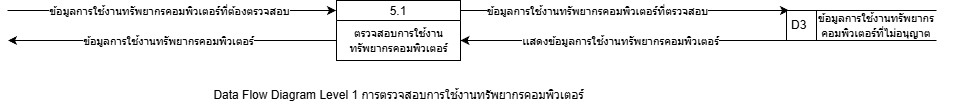

The diagram above was exported from draw.io. Its source (the exported page's mxGraphModel, read from the mxfile embedded in the PNG):
<mxGraphModel dx="-635" dy="-486" grid="1" gridSize="10" guides="1" tooltips="1" connect="1" arrows="1" fold="1" page="1" pageScale="1" pageWidth="850" pageHeight="1100" math="0" shadow="0">
  <root>
    <mxCell id="0" />
    <mxCell id="1" parent="0" />
    <mxCell id="2" value="5.1" style="swimlane;fontStyle=0;childLayout=stackLayout;horizontal=1;startSize=20;fillColor=#ffffff;horizontalStack=0;resizeParent=1;resizeParentMax=0;resizeLast=0;collapsible=0;marginBottom=0;swimlaneFillColor=#ffffff;" vertex="1" parent="1">
      <mxGeometry x="2690" y="1130" width="124" height="60" as="geometry" />
    </mxCell>
    <mxCell id="3" value="&lt;span style=&quot;color: rgb(0, 0, 0); font-size: 11px; background-color: rgb(255, 255, 255);&quot;&gt;ตรวจสอบการใช้งาน&lt;/span&gt;&lt;div&gt;&lt;span style=&quot;color: rgb(0, 0, 0); font-size: 11px; background-color: rgb(255, 255, 255);&quot;&gt;ทรัพยากรคอมพิวเตอร์&lt;/span&gt;&lt;/div&gt;" style="text;html=1;align=center;verticalAlign=middle;resizable=0;points=[];autosize=1;strokeColor=none;fillColor=none;" vertex="1" parent="2">
      <mxGeometry y="20" width="124" height="40" as="geometry" />
    </mxCell>
    <mxCell id="4" value="Data Flow Diagram Level 1 การตรวจสอบการใช้งานทรัพยากรคอมพิวเตอร์" style="text;html=1;align=center;verticalAlign=middle;resizable=0;points=[];autosize=1;strokeColor=none;fillColor=none;" vertex="1" parent="1">
      <mxGeometry x="2557" y="1210" width="390" height="30" as="geometry" />
    </mxCell>
    <mxCell id="5" value="" style="endArrow=classic;html=1;" edge="1" parent="1">
      <mxGeometry width="50" height="50" relative="1" as="geometry">
        <mxPoint x="2361" y="1140" as="sourcePoint" />
        <mxPoint x="2689.5" y="1140" as="targetPoint" />
      </mxGeometry>
    </mxCell>
    <mxCell id="6" value="ข้อมูล&lt;span style=&quot;scrollbar-color: rgb(226, 226, 226) rgb(251, 251, 251); background-color: rgb(255, 255, 255); color: rgb(0, 0, 0);&quot;&gt;การใช้งานทรัพยากรคอมพิวเตอร์ที่ต้องตรวจสอบ&lt;/span&gt;" style="edgeLabel;html=1;align=center;verticalAlign=middle;resizable=0;points=[];" vertex="1" connectable="0" parent="5">
      <mxGeometry x="-0.4061" y="1" relative="1" as="geometry">
        <mxPoint x="63" y="1" as="offset" />
      </mxGeometry>
    </mxCell>
    <mxCell id="7" value="" style="endArrow=classic;html=1;" edge="1" parent="1">
      <mxGeometry width="50" height="50" relative="1" as="geometry">
        <mxPoint x="2814" y="1140" as="sourcePoint" />
        <mxPoint x="3142.5" y="1140" as="targetPoint" />
      </mxGeometry>
    </mxCell>
    <mxCell id="8" value="ข้อมูล&lt;span style=&quot;scrollbar-color: rgb(226, 226, 226) rgb(251, 251, 251); background-color: rgb(255, 255, 255); color: rgb(0, 0, 0);&quot;&gt;การใช้งานทรัพยากรคอมพิวเตอร์ที่ตรวจสอบ&lt;/span&gt;" style="edgeLabel;html=1;align=center;verticalAlign=middle;resizable=0;points=[];" vertex="1" connectable="0" parent="7">
      <mxGeometry x="-0.4061" y="1" relative="1" as="geometry">
        <mxPoint x="38" y="1" as="offset" />
      </mxGeometry>
    </mxCell>
    <mxCell id="9" value="" style="endArrow=classic;html=1;" edge="1" parent="1">
      <mxGeometry width="50" height="50" relative="1" as="geometry">
        <mxPoint x="2690" y="1170" as="sourcePoint" />
        <mxPoint x="2361.5" y="1170" as="targetPoint" />
      </mxGeometry>
    </mxCell>
    <mxCell id="10" value="&lt;span style=&quot;color: rgb(0, 0, 0);&quot;&gt;ข้อมูล&lt;/span&gt;&lt;span style=&quot;scrollbar-color: rgb(226, 226, 226) rgb(251, 251, 251); background-color: rgb(255, 255, 255); color: rgb(0, 0, 0);&quot;&gt;การใช้งานทรัพยากรคอมพิวเตอร์&lt;/span&gt;" style="edgeLabel;html=1;align=center;verticalAlign=middle;resizable=0;points=[];" vertex="1" connectable="0" parent="9">
      <mxGeometry x="-0.2212" y="-1" relative="1" as="geometry">
        <mxPoint x="-41" y="1" as="offset" />
      </mxGeometry>
    </mxCell>
    <mxCell id="11" value="" style="endArrow=classic;html=1;" edge="1" parent="1">
      <mxGeometry width="50" height="50" relative="1" as="geometry">
        <mxPoint x="3142.5" y="1170" as="sourcePoint" />
        <mxPoint x="2814" y="1170" as="targetPoint" />
      </mxGeometry>
    </mxCell>
    <mxCell id="12" value="&lt;span style=&quot;color: rgb(0, 0, 0);&quot;&gt;เเสดงข้อมูล&lt;/span&gt;&lt;span style=&quot;scrollbar-color: rgb(226, 226, 226) rgb(251, 251, 251); background-color: rgb(255, 255, 255); color: rgb(0, 0, 0);&quot;&gt;การใช้งานทรัพยากรคอมพิวเตอร์&lt;/span&gt;" style="edgeLabel;html=1;align=center;verticalAlign=middle;resizable=0;points=[];" vertex="1" connectable="0" parent="11">
      <mxGeometry x="-0.2212" y="-1" relative="1" as="geometry">
        <mxPoint x="-41" y="1" as="offset" />
      </mxGeometry>
    </mxCell>
    <mxCell id="13" value="" style="group" vertex="1" connectable="0" parent="1">
      <mxGeometry x="3140" y="1140" width="170" height="35" as="geometry" />
    </mxCell>
    <mxCell id="14" value="D3" style="html=1;dashed=0;whiteSpace=wrap;shape=mxgraph.dfd.dataStoreID;align=left;spacingLeft=3;points=[[0,0],[0.5,0],[1,0],[0,0.5],[1,0.5],[0,1],[0.5,1],[1,1]];" vertex="1" parent="13">
      <mxGeometry width="150" height="30" as="geometry" />
    </mxCell>
    <mxCell id="15" value="&lt;span style=&quot;scrollbar-color: rgb(226, 226, 226) rgb(251, 251, 251); text-align: center; font-size: 11px; background-color: rgb(255, 255, 255); color: rgb(0, 0, 0);&quot;&gt;ข้อมูลการใช้งานทรัพยากร&lt;/span&gt;&lt;div style=&quot;color: rgb(63, 63, 63); scrollbar-color: rgb(226, 226, 226) rgb(251, 251, 251); text-align: center;&quot;&gt;&lt;span style=&quot;scrollbar-color: rgb(226, 226, 226) rgb(251, 251, 251); font-size: 11px; background-color: rgb(255, 255, 255); color: rgb(0, 0, 0);&quot;&gt;คอมพิวเตอร์ที่ไม่อนุญาต&lt;/span&gt;&lt;/div&gt;" style="text;html=1;align=left;verticalAlign=middle;resizable=0;points=[];autosize=1;strokeColor=none;fillColor=none;" vertex="1" parent="13">
      <mxGeometry x="30" y="-5" width="140" height="40" as="geometry" />
    </mxCell>
  </root>
</mxGraphModel>